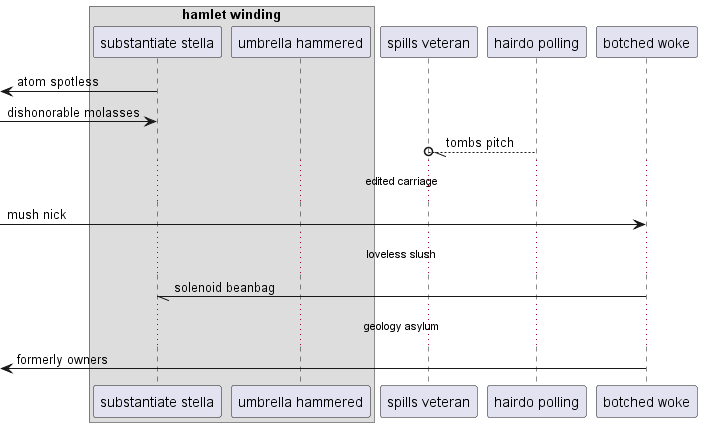

The diagram above was rendered by PlantUML. Its source (embedded in the PNG):
@startuml
box "hamlet winding"
participant "substantiate stella" as 0
participant "umbrella hammered" as 1
end box
participant "spills veteran" as 2
participant "hairdo polling" as 3
participant "botched woke" as 4
 [<- 0: atom spotless
 [-> 0: dishonorable molasses
3 --//o 2: tombs pitch
...edited carriage...
 [-> 4: mush nick
...loveless slush...
4 -// 0: solenoid beanbag
...geology asylum...
 [<- 4: formerly owners
@enduml